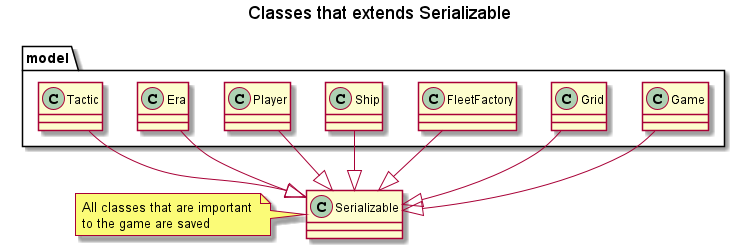

The diagram above was rendered by PlantUML. Its source (embedded in the PNG):
@startuml

title Classes that extends Serializable

class Serializable{
}

package model{
    class Game{

    }

    class Grid{

    }

    class FleetFactory{

    }

    class Ship{

    }

    class Player{

    }

    class Era{

    }

    class Tactic{

    }
}

Game --|> Serializable
Grid --|> Serializable
FleetFactory --|> Serializable
Ship --|> Serializable
Player --|> Serializable
Era --|> Serializable
Tactic --|> Serializable

note left: All classes that are important \nto the game are saved

@enduml